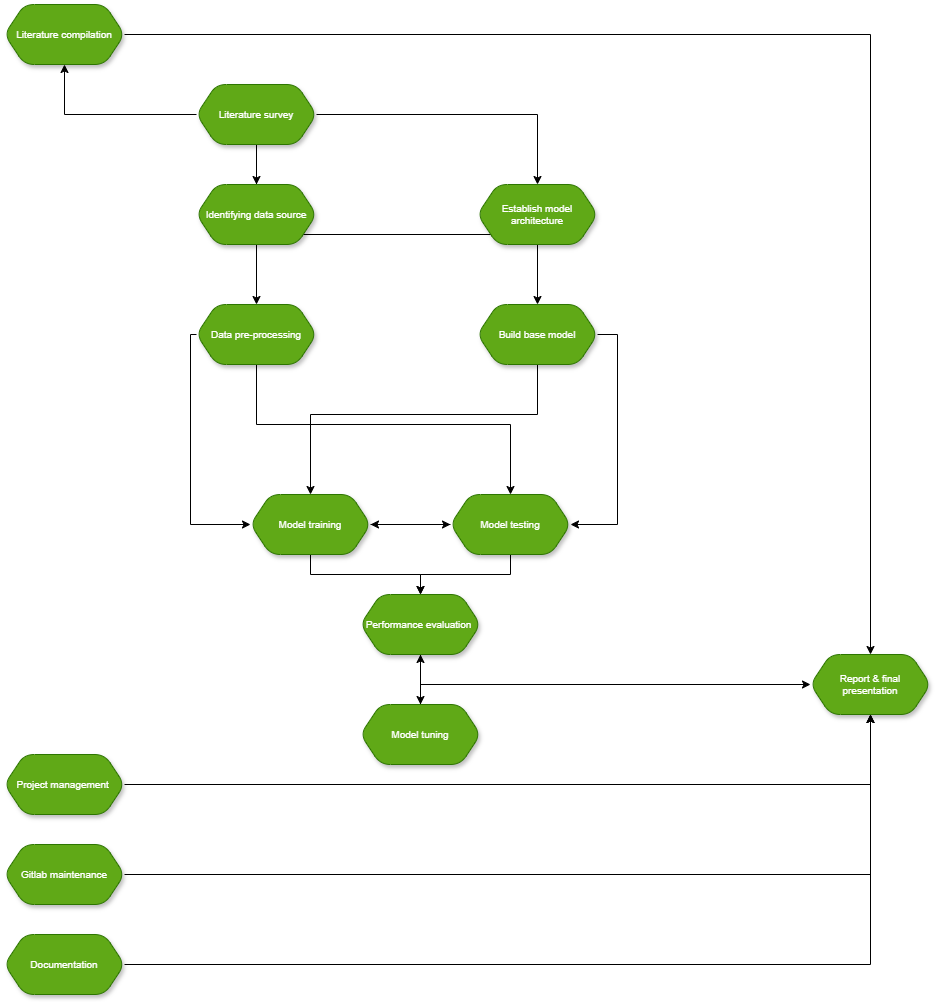

The diagram above was exported from draw.io. Its source (the exported page's mxGraphModel, read from the mxfile embedded in the PNG):
<mxGraphModel dx="1428" dy="743" grid="1" gridSize="10" guides="1" tooltips="1" connect="1" arrows="1" fold="1" page="1" pageScale="1" pageWidth="827" pageHeight="1169" math="0" shadow="0">
  <root>
    <mxCell id="0" />
    <mxCell id="1" parent="0" />
    <mxCell id="FkQNFt1yZuLxPfhnYbRk-10" style="edgeStyle=orthogonalEdgeStyle;rounded=0;orthogonalLoop=1;jettySize=auto;html=1;entryX=0.5;entryY=0;entryDx=0;entryDy=0;" parent="1" source="FkQNFt1yZuLxPfhnYbRk-1" target="FkQNFt1yZuLxPfhnYbRk-4" edge="1">
      <mxGeometry relative="1" as="geometry" />
    </mxCell>
    <mxCell id="FkQNFt1yZuLxPfhnYbRk-18" style="edgeStyle=orthogonalEdgeStyle;rounded=0;orthogonalLoop=1;jettySize=auto;html=1;entryX=0.5;entryY=0;entryDx=0;entryDy=0;" parent="1" source="FkQNFt1yZuLxPfhnYbRk-1" target="FkQNFt1yZuLxPfhnYbRk-6" edge="1">
      <mxGeometry relative="1" as="geometry">
        <Array as="points">
          <mxPoint x="606" y="290" />
          <mxPoint x="887" y="290" />
        </Array>
      </mxGeometry>
    </mxCell>
    <mxCell id="FkQNFt1yZuLxPfhnYbRk-38" style="edgeStyle=orthogonalEdgeStyle;rounded=0;orthogonalLoop=1;jettySize=auto;html=1;entryX=0.5;entryY=0;entryDx=0;entryDy=0;" parent="1" source="FkQNFt1yZuLxPfhnYbRk-1" target="FkQNFt1yZuLxPfhnYbRk-6" edge="1">
      <mxGeometry relative="1" as="geometry" />
    </mxCell>
    <mxCell id="FkQNFt1yZuLxPfhnYbRk-39" style="edgeStyle=orthogonalEdgeStyle;rounded=0;orthogonalLoop=1;jettySize=auto;html=1;entryX=0.5;entryY=1;entryDx=0;entryDy=0;" parent="1" source="FkQNFt1yZuLxPfhnYbRk-1" target="FkQNFt1yZuLxPfhnYbRk-3" edge="1">
      <mxGeometry relative="1" as="geometry" />
    </mxCell>
    <mxCell id="FkQNFt1yZuLxPfhnYbRk-1" value="Literature survey" style="shape=hexagon;perimeter=hexagonPerimeter2;whiteSpace=wrap;html=1;fixedSize=1;fillColor=#60a917;strokeColor=#2D7600;fontSize=10;fontColor=#ffffff;shadow=1;rounded=1;gradientColor=none;" parent="1" vertex="1">
      <mxGeometry x="546" y="140" width="120" height="60" as="geometry" />
    </mxCell>
    <mxCell id="FkQNFt1yZuLxPfhnYbRk-42" style="edgeStyle=orthogonalEdgeStyle;rounded=0;orthogonalLoop=1;jettySize=auto;html=1;entryX=0.5;entryY=0;entryDx=0;entryDy=0;" parent="1" source="FkQNFt1yZuLxPfhnYbRk-3" target="FkQNFt1yZuLxPfhnYbRk-40" edge="1">
      <mxGeometry relative="1" as="geometry" />
    </mxCell>
    <mxCell id="FkQNFt1yZuLxPfhnYbRk-3" value="Literature compilation" style="shape=hexagon;perimeter=hexagonPerimeter2;whiteSpace=wrap;html=1;fixedSize=1;fillColor=#60a917;strokeColor=#2D7600;fontSize=10;fontColor=#ffffff;rounded=1;shadow=1;" parent="1" vertex="1">
      <mxGeometry x="354" y="60" width="120" height="60" as="geometry" />
    </mxCell>
    <mxCell id="FkQNFt1yZuLxPfhnYbRk-13" style="edgeStyle=orthogonalEdgeStyle;rounded=0;orthogonalLoop=1;jettySize=auto;html=1;" parent="1" source="FkQNFt1yZuLxPfhnYbRk-4" target="FkQNFt1yZuLxPfhnYbRk-5" edge="1">
      <mxGeometry relative="1" as="geometry" />
    </mxCell>
    <mxCell id="FkQNFt1yZuLxPfhnYbRk-4" value="Identifying data source" style="shape=hexagon;perimeter=hexagonPerimeter2;whiteSpace=wrap;html=1;fixedSize=1;fillColor=#60a917;strokeColor=#2D7600;fontSize=10;fontColor=#ffffff;shadow=1;rounded=1;gradientColor=none;" parent="1" vertex="1">
      <mxGeometry x="546" y="240" width="120" height="60" as="geometry" />
    </mxCell>
    <mxCell id="FkQNFt1yZuLxPfhnYbRk-34" style="edgeStyle=orthogonalEdgeStyle;rounded=0;orthogonalLoop=1;jettySize=auto;html=1;entryX=0.5;entryY=0;entryDx=0;entryDy=0;" parent="1" source="FkQNFt1yZuLxPfhnYbRk-5" target="FkQNFt1yZuLxPfhnYbRk-17" edge="1">
      <mxGeometry relative="1" as="geometry">
        <Array as="points">
          <mxPoint x="606" y="480" />
          <mxPoint x="860" y="480" />
        </Array>
      </mxGeometry>
    </mxCell>
    <mxCell id="FkQNFt1yZuLxPfhnYbRk-43" style="edgeStyle=orthogonalEdgeStyle;rounded=0;orthogonalLoop=1;jettySize=auto;html=1;entryX=0;entryY=0.5;entryDx=0;entryDy=0;" parent="1" source="FkQNFt1yZuLxPfhnYbRk-5" target="FkQNFt1yZuLxPfhnYbRk-16" edge="1">
      <mxGeometry relative="1" as="geometry">
        <Array as="points">
          <mxPoint x="540" y="390" />
          <mxPoint x="540" y="580" />
        </Array>
      </mxGeometry>
    </mxCell>
    <mxCell id="FkQNFt1yZuLxPfhnYbRk-5" value="Data pre-processing" style="shape=hexagon;perimeter=hexagonPerimeter2;whiteSpace=wrap;html=1;fixedSize=1;fillColor=#60a917;strokeColor=#2D7600;fontSize=10;fontColor=#ffffff;shadow=1;rounded=1;gradientColor=none;" parent="1" vertex="1">
      <mxGeometry x="546" y="360" width="120" height="60" as="geometry" />
    </mxCell>
    <mxCell id="FkQNFt1yZuLxPfhnYbRk-14" style="edgeStyle=orthogonalEdgeStyle;rounded=0;orthogonalLoop=1;jettySize=auto;html=1;" parent="1" source="FkQNFt1yZuLxPfhnYbRk-6" target="FkQNFt1yZuLxPfhnYbRk-7" edge="1">
      <mxGeometry relative="1" as="geometry" />
    </mxCell>
    <mxCell id="FkQNFt1yZuLxPfhnYbRk-6" value="Establish model architecture" style="shape=hexagon;perimeter=hexagonPerimeter2;whiteSpace=wrap;html=1;fixedSize=1;fillColor=#60a917;strokeColor=#2D7600;fontSize=10;fontColor=#ffffff;shadow=1;rounded=1;gradientColor=none;" parent="1" vertex="1">
      <mxGeometry x="827" y="240" width="120" height="60" as="geometry" />
    </mxCell>
    <mxCell id="FkQNFt1yZuLxPfhnYbRk-19" style="edgeStyle=orthogonalEdgeStyle;rounded=0;orthogonalLoop=1;jettySize=auto;html=1;entryX=0.5;entryY=0;entryDx=0;entryDy=0;" parent="1" source="FkQNFt1yZuLxPfhnYbRk-7" target="FkQNFt1yZuLxPfhnYbRk-16" edge="1">
      <mxGeometry relative="1" as="geometry">
        <Array as="points">
          <mxPoint x="887" y="470" />
          <mxPoint x="660" y="470" />
        </Array>
      </mxGeometry>
    </mxCell>
    <mxCell id="FkQNFt1yZuLxPfhnYbRk-36" style="edgeStyle=orthogonalEdgeStyle;rounded=0;orthogonalLoop=1;jettySize=auto;html=1;exitX=1;exitY=0.5;exitDx=0;exitDy=0;entryX=1;entryY=0.5;entryDx=0;entryDy=0;" parent="1" source="FkQNFt1yZuLxPfhnYbRk-7" target="FkQNFt1yZuLxPfhnYbRk-17" edge="1">
      <mxGeometry relative="1" as="geometry" />
    </mxCell>
    <mxCell id="FkQNFt1yZuLxPfhnYbRk-7" value="Build base model" style="shape=hexagon;perimeter=hexagonPerimeter2;whiteSpace=wrap;html=1;fixedSize=1;fillColor=#60a917;strokeColor=#2D7600;fontSize=10;fontColor=#ffffff;shadow=1;rounded=1;gradientColor=none;" parent="1" vertex="1">
      <mxGeometry x="827" y="360" width="120" height="60" as="geometry" />
    </mxCell>
    <mxCell id="FkQNFt1yZuLxPfhnYbRk-22" style="edgeStyle=orthogonalEdgeStyle;rounded=0;orthogonalLoop=1;jettySize=auto;html=1;entryX=0;entryY=0.5;entryDx=0;entryDy=0;" parent="1" source="FkQNFt1yZuLxPfhnYbRk-16" target="FkQNFt1yZuLxPfhnYbRk-17" edge="1">
      <mxGeometry relative="1" as="geometry" />
    </mxCell>
    <mxCell id="FkQNFt1yZuLxPfhnYbRk-25" style="edgeStyle=orthogonalEdgeStyle;rounded=0;orthogonalLoop=1;jettySize=auto;html=1;entryX=0.5;entryY=0;entryDx=0;entryDy=0;" parent="1" source="FkQNFt1yZuLxPfhnYbRk-16" target="FkQNFt1yZuLxPfhnYbRk-24" edge="1">
      <mxGeometry relative="1" as="geometry" />
    </mxCell>
    <mxCell id="FkQNFt1yZuLxPfhnYbRk-16" value="Model training" style="shape=hexagon;perimeter=hexagonPerimeter2;whiteSpace=wrap;html=1;fixedSize=1;fillColor=#60a917;strokeColor=#2D7600;fontSize=10;fontColor=#ffffff;shadow=1;rounded=1;gradientColor=none;" parent="1" vertex="1">
      <mxGeometry x="600" y="550" width="120" height="60" as="geometry" />
    </mxCell>
    <mxCell id="FkQNFt1yZuLxPfhnYbRk-23" style="edgeStyle=orthogonalEdgeStyle;rounded=0;orthogonalLoop=1;jettySize=auto;html=1;entryX=1;entryY=0.5;entryDx=0;entryDy=0;" parent="1" source="FkQNFt1yZuLxPfhnYbRk-17" target="FkQNFt1yZuLxPfhnYbRk-16" edge="1">
      <mxGeometry relative="1" as="geometry" />
    </mxCell>
    <mxCell id="FkQNFt1yZuLxPfhnYbRk-26" style="edgeStyle=orthogonalEdgeStyle;rounded=0;orthogonalLoop=1;jettySize=auto;html=1;entryX=0.5;entryY=0;entryDx=0;entryDy=0;" parent="1" source="FkQNFt1yZuLxPfhnYbRk-17" target="FkQNFt1yZuLxPfhnYbRk-24" edge="1">
      <mxGeometry relative="1" as="geometry" />
    </mxCell>
    <mxCell id="FkQNFt1yZuLxPfhnYbRk-17" value="Model testing" style="shape=hexagon;perimeter=hexagonPerimeter2;whiteSpace=wrap;html=1;fixedSize=1;fillColor=#60a917;strokeColor=#2D7600;fontSize=10;fontColor=#ffffff;shadow=1;rounded=1;gradientColor=none;" parent="1" vertex="1">
      <mxGeometry x="800" y="550" width="120" height="60" as="geometry" />
    </mxCell>
    <mxCell id="FkQNFt1yZuLxPfhnYbRk-28" style="edgeStyle=orthogonalEdgeStyle;rounded=0;orthogonalLoop=1;jettySize=auto;html=1;entryX=0.5;entryY=0;entryDx=0;entryDy=0;" parent="1" source="FkQNFt1yZuLxPfhnYbRk-24" target="FkQNFt1yZuLxPfhnYbRk-27" edge="1">
      <mxGeometry relative="1" as="geometry" />
    </mxCell>
    <mxCell id="FkQNFt1yZuLxPfhnYbRk-24" value="Performance evaluation&amp;nbsp;" style="shape=hexagon;perimeter=hexagonPerimeter2;whiteSpace=wrap;html=1;fixedSize=1;fillColor=#60a917;strokeColor=#2D7600;fontSize=10;fontColor=#ffffff;shadow=1;rounded=1;gradientColor=none;" parent="1" vertex="1">
      <mxGeometry x="710" y="650" width="120" height="60" as="geometry" />
    </mxCell>
    <mxCell id="FkQNFt1yZuLxPfhnYbRk-29" style="edgeStyle=orthogonalEdgeStyle;rounded=0;orthogonalLoop=1;jettySize=auto;html=1;entryX=0.5;entryY=1;entryDx=0;entryDy=0;" parent="1" source="FkQNFt1yZuLxPfhnYbRk-27" target="FkQNFt1yZuLxPfhnYbRk-24" edge="1">
      <mxGeometry relative="1" as="geometry" />
    </mxCell>
    <mxCell id="FkQNFt1yZuLxPfhnYbRk-41" style="edgeStyle=orthogonalEdgeStyle;rounded=0;orthogonalLoop=1;jettySize=auto;html=1;entryX=0;entryY=0.5;entryDx=0;entryDy=0;" parent="1" source="FkQNFt1yZuLxPfhnYbRk-27" target="FkQNFt1yZuLxPfhnYbRk-40" edge="1">
      <mxGeometry relative="1" as="geometry">
        <Array as="points">
          <mxPoint x="770" y="740" />
        </Array>
      </mxGeometry>
    </mxCell>
    <mxCell id="FkQNFt1yZuLxPfhnYbRk-27" value="Model tuning" style="shape=hexagon;perimeter=hexagonPerimeter2;whiteSpace=wrap;html=1;fixedSize=1;fillColor=#60a917;strokeColor=#2D7600;fontSize=10;fontColor=#ffffff;shadow=1;rounded=1;gradientColor=none;" parent="1" vertex="1">
      <mxGeometry x="710" y="760" width="120" height="60" as="geometry" />
    </mxCell>
    <mxCell id="FkQNFt1yZuLxPfhnYbRk-40" value="Report &amp;amp; final presentation" style="shape=hexagon;perimeter=hexagonPerimeter2;whiteSpace=wrap;html=1;fixedSize=1;fillColor=#60a917;strokeColor=#2D7600;fontSize=10;fontColor=#ffffff;shadow=1;rounded=1;gradientColor=none;" parent="1" vertex="1">
      <mxGeometry x="1160" y="710" width="120" height="60" as="geometry" />
    </mxCell>
    <mxCell id="FkQNFt1yZuLxPfhnYbRk-49" style="edgeStyle=orthogonalEdgeStyle;rounded=0;orthogonalLoop=1;jettySize=auto;html=1;entryX=0.5;entryY=1;entryDx=0;entryDy=0;" parent="1" source="FkQNFt1yZuLxPfhnYbRk-44" target="FkQNFt1yZuLxPfhnYbRk-40" edge="1">
      <mxGeometry relative="1" as="geometry" />
    </mxCell>
    <mxCell id="FkQNFt1yZuLxPfhnYbRk-44" value="Project management&amp;nbsp;" style="shape=hexagon;perimeter=hexagonPerimeter2;whiteSpace=wrap;html=1;fixedSize=1;fillColor=#60a917;strokeColor=#2D7600;fontSize=10;fontColor=#ffffff;shadow=1;rounded=1;gradientColor=none;" parent="1" vertex="1">
      <mxGeometry x="354" y="810" width="120" height="60" as="geometry" />
    </mxCell>
    <mxCell id="FkQNFt1yZuLxPfhnYbRk-48" style="edgeStyle=orthogonalEdgeStyle;rounded=0;orthogonalLoop=1;jettySize=auto;html=1;entryX=0.5;entryY=1;entryDx=0;entryDy=0;" parent="1" source="FkQNFt1yZuLxPfhnYbRk-45" target="FkQNFt1yZuLxPfhnYbRk-40" edge="1">
      <mxGeometry relative="1" as="geometry" />
    </mxCell>
    <mxCell id="FkQNFt1yZuLxPfhnYbRk-45" value="Gitlab maintenance" style="shape=hexagon;perimeter=hexagonPerimeter2;whiteSpace=wrap;html=1;fixedSize=1;fillColor=#60a917;strokeColor=#2D7600;fontSize=10;fontColor=#ffffff;shadow=1;rounded=1;gradientColor=none;" parent="1" vertex="1">
      <mxGeometry x="354" y="900" width="120" height="60" as="geometry" />
    </mxCell>
    <mxCell id="FkQNFt1yZuLxPfhnYbRk-47" style="edgeStyle=orthogonalEdgeStyle;rounded=0;orthogonalLoop=1;jettySize=auto;html=1;entryX=0.5;entryY=1;entryDx=0;entryDy=0;" parent="1" source="FkQNFt1yZuLxPfhnYbRk-46" target="FkQNFt1yZuLxPfhnYbRk-40" edge="1">
      <mxGeometry relative="1" as="geometry" />
    </mxCell>
    <mxCell id="FkQNFt1yZuLxPfhnYbRk-46" value="Documentation" style="shape=hexagon;perimeter=hexagonPerimeter2;whiteSpace=wrap;html=1;fixedSize=1;fillColor=#60a917;strokeColor=#2D7600;fontSize=10;fontColor=#ffffff;shadow=1;rounded=1;gradientColor=none;" parent="1" vertex="1">
      <mxGeometry x="354" y="990" width="120" height="60" as="geometry" />
    </mxCell>
  </root>
</mxGraphModel>